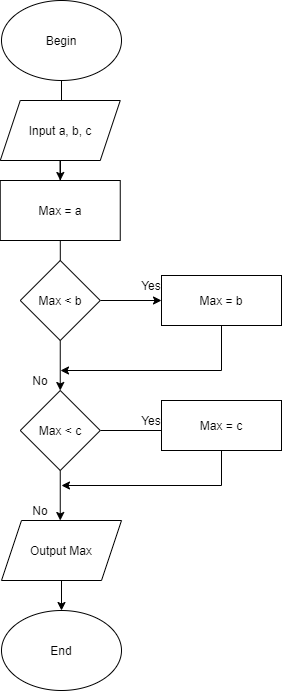

The diagram above was exported from draw.io. Its source (the exported page's mxGraphModel, read from the mxfile embedded in the PNG):
<mxGraphModel dx="868" dy="482" grid="1" gridSize="10" guides="1" tooltips="1" connect="1" arrows="1" fold="1" page="1" pageScale="1" pageWidth="850" pageHeight="1100" math="0" shadow="0">
  <root>
    <mxCell id="0" />
    <mxCell id="1" parent="0" />
    <mxCell id="Gy5t6fw0x_BLOXXYNuOW-36" value="" style="edgeStyle=orthogonalEdgeStyle;rounded=0;orthogonalLoop=1;jettySize=auto;html=1;" edge="1" parent="1" source="Gy5t6fw0x_BLOXXYNuOW-37">
      <mxGeometry relative="1" as="geometry">
        <mxPoint x="280" y="200" as="targetPoint" />
      </mxGeometry>
    </mxCell>
    <mxCell id="Gy5t6fw0x_BLOXXYNuOW-37" value="Begin" style="ellipse;whiteSpace=wrap;html=1;" vertex="1" parent="1">
      <mxGeometry x="220" y="90" width="120" height="80" as="geometry" />
    </mxCell>
    <mxCell id="Gy5t6fw0x_BLOXXYNuOW-38" value="" style="edgeStyle=orthogonalEdgeStyle;rounded=0;orthogonalLoop=1;jettySize=auto;html=1;" edge="1" parent="1" source="Gy5t6fw0x_BLOXXYNuOW-39" target="Gy5t6fw0x_BLOXXYNuOW-41">
      <mxGeometry relative="1" as="geometry" />
    </mxCell>
    <mxCell id="Gy5t6fw0x_BLOXXYNuOW-39" value="Input a, b, c" style="shape=parallelogram;perimeter=parallelogramPerimeter;whiteSpace=wrap;html=1;fixedSize=1;" vertex="1" parent="1">
      <mxGeometry x="218.75" y="190" width="120" height="60" as="geometry" />
    </mxCell>
    <mxCell id="Gy5t6fw0x_BLOXXYNuOW-40" value="" style="edgeStyle=orthogonalEdgeStyle;rounded=0;orthogonalLoop=1;jettySize=auto;html=1;" edge="1" parent="1" source="Gy5t6fw0x_BLOXXYNuOW-41">
      <mxGeometry relative="1" as="geometry">
        <mxPoint x="279" y="390" as="targetPoint" />
      </mxGeometry>
    </mxCell>
    <mxCell id="Gy5t6fw0x_BLOXXYNuOW-41" value="Max = a" style="rounded=0;whiteSpace=wrap;html=1;" vertex="1" parent="1">
      <mxGeometry x="218.75" y="270" width="120" height="60" as="geometry" />
    </mxCell>
    <mxCell id="Gy5t6fw0x_BLOXXYNuOW-42" value="" style="edgeStyle=orthogonalEdgeStyle;rounded=0;orthogonalLoop=1;jettySize=auto;html=1;" edge="1" parent="1" source="Gy5t6fw0x_BLOXXYNuOW-44" target="Gy5t6fw0x_BLOXXYNuOW-46">
      <mxGeometry relative="1" as="geometry" />
    </mxCell>
    <mxCell id="Gy5t6fw0x_BLOXXYNuOW-43" style="edgeStyle=orthogonalEdgeStyle;rounded=0;orthogonalLoop=1;jettySize=auto;html=1;entryX=0.5;entryY=0;entryDx=0;entryDy=0;" edge="1" parent="1" source="Gy5t6fw0x_BLOXXYNuOW-44" target="Gy5t6fw0x_BLOXXYNuOW-50">
      <mxGeometry relative="1" as="geometry" />
    </mxCell>
    <mxCell id="Gy5t6fw0x_BLOXXYNuOW-44" value="Max &amp;lt; b" style="rhombus;whiteSpace=wrap;html=1;" vertex="1" parent="1">
      <mxGeometry x="238.75" y="350" width="80" height="80" as="geometry" />
    </mxCell>
    <mxCell id="Gy5t6fw0x_BLOXXYNuOW-45" style="edgeStyle=orthogonalEdgeStyle;rounded=0;orthogonalLoop=1;jettySize=auto;html=1;" edge="1" parent="1" source="Gy5t6fw0x_BLOXXYNuOW-46">
      <mxGeometry relative="1" as="geometry">
        <mxPoint x="279" y="460" as="targetPoint" />
        <Array as="points">
          <mxPoint x="440" y="460" />
        </Array>
      </mxGeometry>
    </mxCell>
    <mxCell id="Gy5t6fw0x_BLOXXYNuOW-46" value="Max = b" style="rounded=0;whiteSpace=wrap;html=1;" vertex="1" parent="1">
      <mxGeometry x="380" y="365" width="120" height="50" as="geometry" />
    </mxCell>
    <mxCell id="Gy5t6fw0x_BLOXXYNuOW-47" style="edgeStyle=orthogonalEdgeStyle;rounded=0;orthogonalLoop=1;jettySize=auto;html=1;" edge="1" parent="1">
      <mxGeometry relative="1" as="geometry">
        <mxPoint x="279.98" y="575" as="targetPoint" />
        <mxPoint x="460.0144827586207" y="540" as="sourcePoint" />
        <Array as="points">
          <mxPoint x="440" y="540" />
          <mxPoint x="440" y="575" />
        </Array>
      </mxGeometry>
    </mxCell>
    <mxCell id="Gy5t6fw0x_BLOXXYNuOW-48" value="" style="edgeStyle=orthogonalEdgeStyle;rounded=0;orthogonalLoop=1;jettySize=auto;html=1;" edge="1" parent="1" source="Gy5t6fw0x_BLOXXYNuOW-50">
      <mxGeometry relative="1" as="geometry">
        <mxPoint x="390" y="520" as="targetPoint" />
      </mxGeometry>
    </mxCell>
    <mxCell id="Gy5t6fw0x_BLOXXYNuOW-49" value="" style="edgeStyle=orthogonalEdgeStyle;rounded=0;orthogonalLoop=1;jettySize=auto;html=1;" edge="1" parent="1" source="Gy5t6fw0x_BLOXXYNuOW-50" target="Gy5t6fw0x_BLOXXYNuOW-54">
      <mxGeometry relative="1" as="geometry">
        <Array as="points">
          <mxPoint x="279" y="610" />
          <mxPoint x="279" y="610" />
        </Array>
      </mxGeometry>
    </mxCell>
    <mxCell id="Gy5t6fw0x_BLOXXYNuOW-50" value="Max &amp;lt; c" style="rhombus;whiteSpace=wrap;html=1;" vertex="1" parent="1">
      <mxGeometry x="238.75" y="480" width="80" height="80" as="geometry" />
    </mxCell>
    <mxCell id="Gy5t6fw0x_BLOXXYNuOW-51" value="Yes" style="text;html=1;strokeColor=none;fillColor=none;align=center;verticalAlign=middle;whiteSpace=wrap;rounded=0;" vertex="1" parent="1">
      <mxGeometry x="350" y="365" width="40" height="20" as="geometry" />
    </mxCell>
    <mxCell id="Gy5t6fw0x_BLOXXYNuOW-52" value="Yes" style="text;html=1;strokeColor=none;fillColor=none;align=center;verticalAlign=middle;whiteSpace=wrap;rounded=0;" vertex="1" parent="1">
      <mxGeometry x="350" y="500" width="40" height="20" as="geometry" />
    </mxCell>
    <mxCell id="Gy5t6fw0x_BLOXXYNuOW-53" value="" style="edgeStyle=orthogonalEdgeStyle;rounded=0;orthogonalLoop=1;jettySize=auto;html=1;" edge="1" parent="1" source="Gy5t6fw0x_BLOXXYNuOW-54" target="Gy5t6fw0x_BLOXXYNuOW-56">
      <mxGeometry relative="1" as="geometry" />
    </mxCell>
    <mxCell id="Gy5t6fw0x_BLOXXYNuOW-54" value="Output Max" style="shape=parallelogram;perimeter=parallelogramPerimeter;whiteSpace=wrap;html=1;fixedSize=1;" vertex="1" parent="1">
      <mxGeometry x="220" y="610" width="120" height="60" as="geometry" />
    </mxCell>
    <mxCell id="Gy5t6fw0x_BLOXXYNuOW-55" value="No" style="text;html=1;strokeColor=none;fillColor=none;align=center;verticalAlign=middle;whiteSpace=wrap;rounded=0;" vertex="1" parent="1">
      <mxGeometry x="238.75" y="590" width="40" height="20" as="geometry" />
    </mxCell>
    <mxCell id="Gy5t6fw0x_BLOXXYNuOW-56" value="End" style="ellipse;whiteSpace=wrap;html=1;" vertex="1" parent="1">
      <mxGeometry x="220" y="700" width="120" height="80" as="geometry" />
    </mxCell>
    <mxCell id="Gy5t6fw0x_BLOXXYNuOW-57" value="No" style="text;html=1;strokeColor=none;fillColor=none;align=center;verticalAlign=middle;whiteSpace=wrap;rounded=0;" vertex="1" parent="1">
      <mxGeometry x="238.75" y="460" width="40" height="20" as="geometry" />
    </mxCell>
    <mxCell id="Gy5t6fw0x_BLOXXYNuOW-58" value="Max = c" style="rounded=0;whiteSpace=wrap;html=1;" vertex="1" parent="1">
      <mxGeometry x="380" y="490" width="120" height="50" as="geometry" />
    </mxCell>
  </root>
</mxGraphModel>